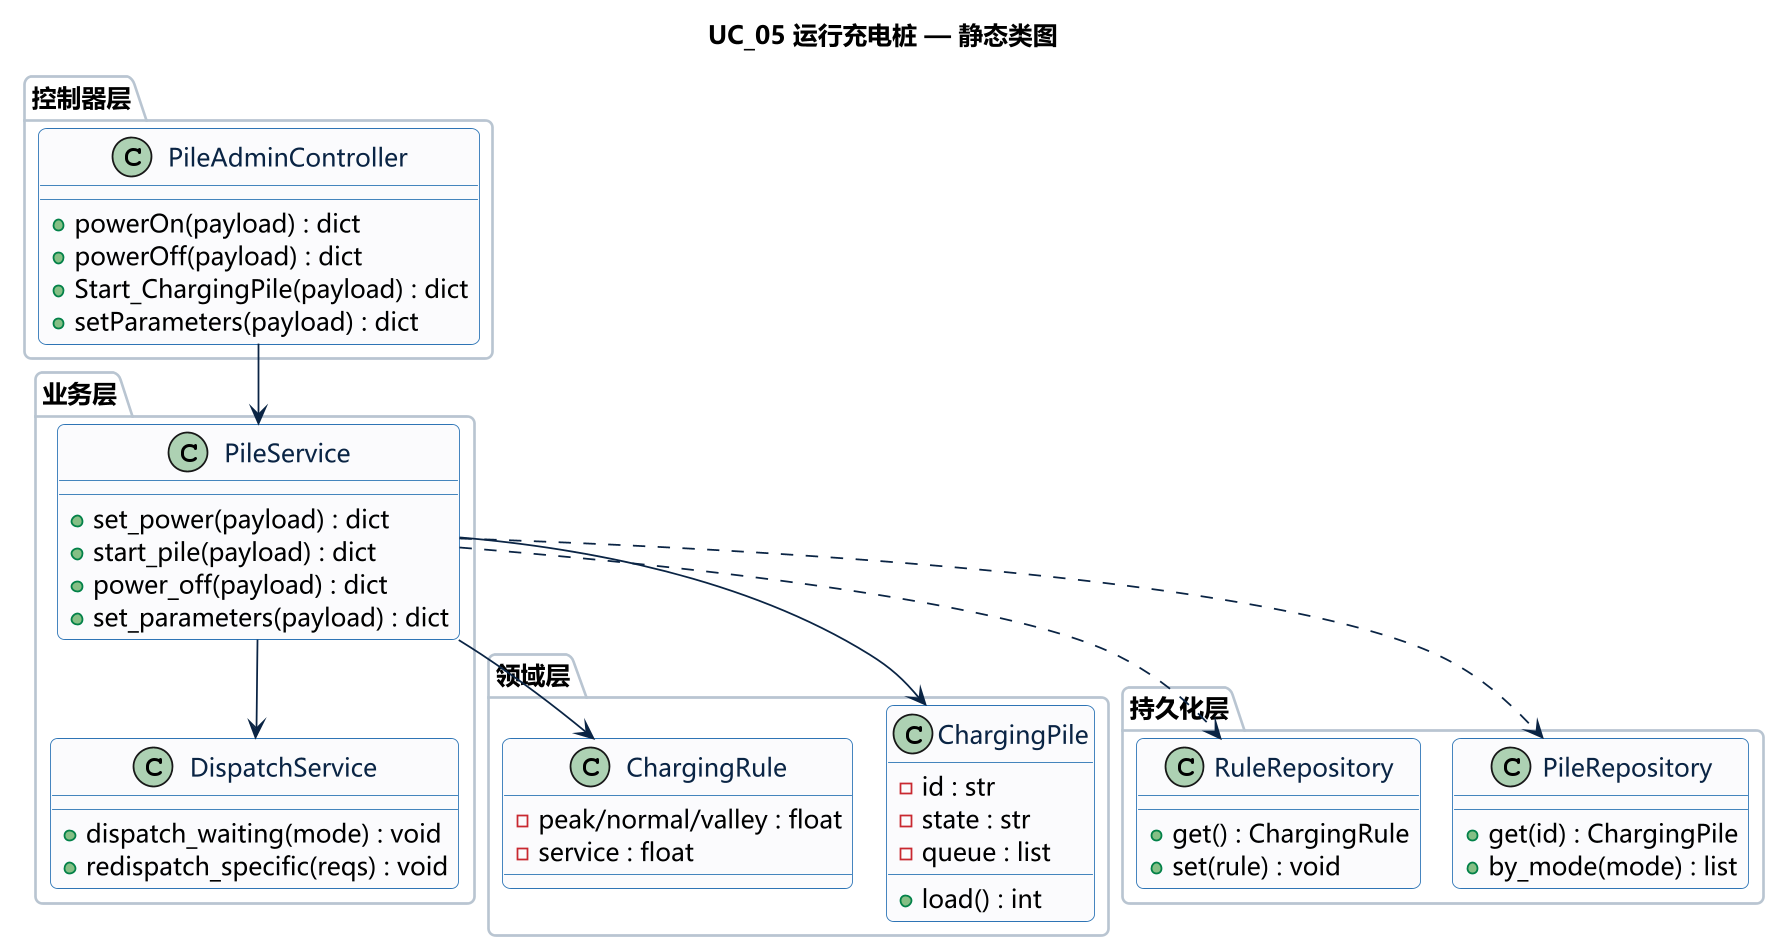

The diagram above was rendered by PlantUML. Its source (embedded in the PNG):
@startuml
!pragma layout smetana
skinparam dpi 170
skinparam backgroundColor white
skinparam defaultFontName "Microsoft YaHei"
skinparam shadowing false
skinparam roundcorner 8
skinparam linetype ortho
skinparam class {
  BackgroundColor #FAFBFD
  BorderColor #2E74B5
  ArrowColor #0B2545
  FontColor #0B2545
}
skinparam package {
  BackgroundColor #FFFFFF
  BorderColor #B8C4D1
}

title UC_05 运行充电桩 — 静态类图

package "控制器层" {
  class PileAdminController {
    +powerOn(payload) : dict
    +powerOff(payload) : dict
    +Start_ChargingPile(payload) : dict
    +setParameters(payload) : dict
  }
}
package "业务层" {
  class PileService {
    +set_power(payload) : dict
    +start_pile(payload) : dict
    +power_off(payload) : dict
    +set_parameters(payload) : dict
  }
  class DispatchService {
    +dispatch_waiting(mode) : void
    +redispatch_specific(reqs) : void
  }
}
package "领域层" {
  class ChargingPile {
    -id : str
    -state : str
    -queue : list
    +load() : int
  }
  class ChargingRule {
    -peak/normal/valley : float
    -service : float
  }
}
package "持久化层" {
  class PileRepository {
    +get(id) : ChargingPile
    +by_mode(mode) : list
  }
  class RuleRepository {
    +get() : ChargingRule
    +set(rule) : void
  }
}
PileAdminController --> PileService
PileService --> DispatchService
PileService --> ChargingPile
PileService --> ChargingRule
PileService ..> PileRepository
PileService ..> RuleRepository
@enduml